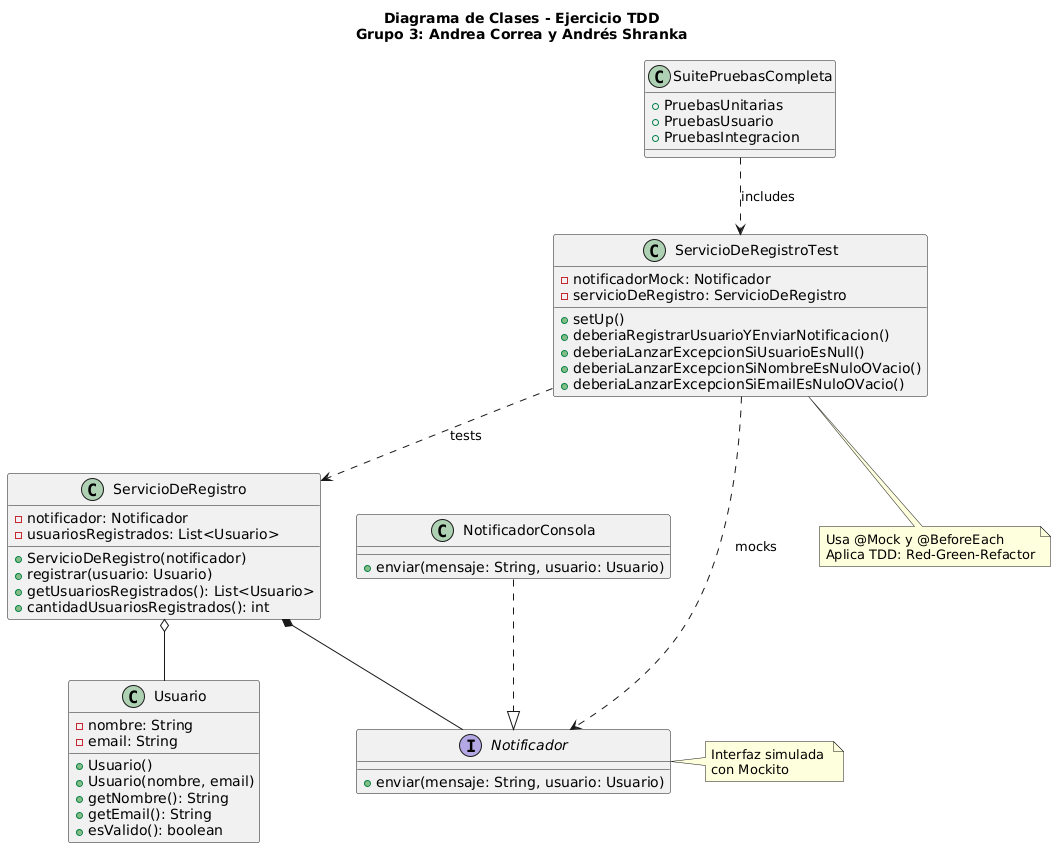

The diagram above was rendered by PlantUML. Its source (embedded in the PNG):
@startuml
title Diagrama de Clases - Ejercicio TDD\nGrupo 3: Andrea Correa y Andrés Shranka

class Usuario {
    - nombre: String
    - email: String
    + Usuario()
    + Usuario(nombre, email)
    + getNombre(): String
    + getEmail(): String
    + esValido(): boolean
}

interface Notificador {
    + enviar(mensaje: String, usuario: Usuario)
}

class ServicioDeRegistro {
    - notificador: Notificador
    - usuariosRegistrados: List<Usuario>
    + ServicioDeRegistro(notificador)
    + registrar(usuario: Usuario)
    + getUsuariosRegistrados(): List<Usuario>
    + cantidadUsuariosRegistrados(): int
}

class NotificadorConsola {
    + enviar(mensaje: String, usuario: Usuario)
}

class ServicioDeRegistroTest {
    - notificadorMock: Notificador
    - servicioDeRegistro: ServicioDeRegistro
    + setUp()
    + deberiaRegistrarUsuarioYEnviarNotificacion()
    + deberiaLanzarExcepcionSiUsuarioEsNull()
    + deberiaLanzarExcepcionSiNombreEsNuloOVacio()
    + deberiaLanzarExcepcionSiEmailEsNuloOVacio()
}

class SuitePruebasCompleta {
    + PruebasUnitarias
    + PruebasUsuario
    + PruebasIntegracion
}

' Relaciones
ServicioDeRegistro *-- Notificador
ServicioDeRegistro o-- Usuario
NotificadorConsola ..|> Notificador
ServicioDeRegistroTest ..> ServicioDeRegistro : tests
ServicioDeRegistroTest ..> Notificador : mocks
SuitePruebasCompleta ..> ServicioDeRegistroTest : includes

note right of Notificador
Interfaz simulada 
con Mockito
end note

note bottom of ServicioDeRegistroTest  
Usa @Mock y @BeforeEach
Aplica TDD: Red-Green-Refactor
end note
@enduml